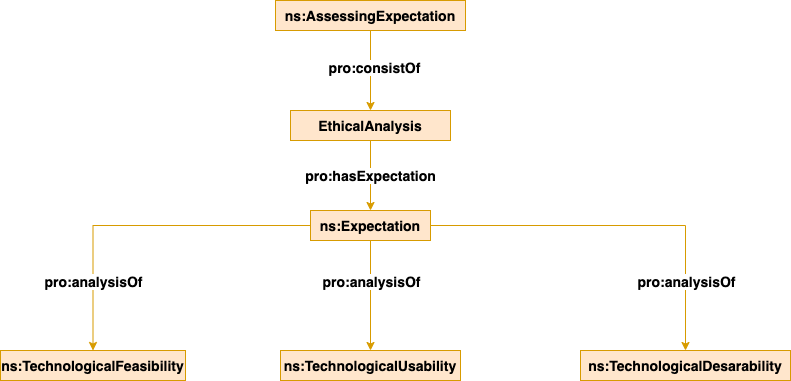

The diagram above was exported from draw.io. Its source (the exported page's mxGraphModel, read from the mxfile embedded in the PNG):
<mxGraphModel dx="1092" dy="746" grid="1" gridSize="10" guides="1" tooltips="1" connect="1" arrows="1" fold="1" page="1" pageScale="1" pageWidth="827" pageHeight="1169" math="0" shadow="0">
  <root>
    <mxCell id="0" />
    <mxCell id="1" parent="0" />
    <mxCell id="2" value="" style="edgeStyle=orthogonalEdgeStyle;rounded=0;orthogonalLoop=1;jettySize=auto;html=1;fontSize=14;fontStyle=1;strokeColor=#d79b00;fillColor=#ffe6cc;" edge="1" source="4" target="6" parent="1">
      <mxGeometry relative="1" as="geometry" />
    </mxCell>
    <mxCell id="3" value="&lt;span style=&quot;font-size: 14px&quot;&gt;pro:consistOf&lt;/span&gt;" style="edgeLabel;html=1;align=center;verticalAlign=middle;resizable=0;points=[];rounded=0;fontSize=14;fontStyle=1;strokeColor=#d79b00;fillColor=#ffe6cc;" vertex="1" connectable="0" parent="2">
      <mxGeometry x="-0.1" y="3" relative="1" as="geometry">
        <mxPoint as="offset" />
      </mxGeometry>
    </mxCell>
    <mxCell id="4" value="ns:AssessingExpectation" style="rounded=0;whiteSpace=wrap;html=1;snapToPoint=1;points=[[0.1,0],[0.2,0],[0.3,0],[0.4,0],[0.5,0],[0.6,0],[0.7,0],[0.8,0],[0.9,0],[0,0.1],[0,0.3],[0,0.5],[0,0.7],[0,0.9],[0.1,1],[0.2,1],[0.3,1],[0.4,1],[0.5,1],[0.6,1],[0.7,1],[0.8,1],[0.9,1],[1,0.1],[1,0.3],[1,0.5],[1,0.7],[1,0.9]];fontFamily=Helvetica;fontSize=14;fillColor=#ffe6cc;strokeColor=#d79b00;fontStyle=1;" vertex="1" parent="1">
      <mxGeometry x="755" y="100" width="190" height="30" as="geometry" />
    </mxCell>
    <mxCell id="5" value="pro:hasExpectation" style="edgeStyle=orthogonalEdgeStyle;rounded=0;orthogonalLoop=1;jettySize=auto;html=1;entryX=0.5;entryY=0;entryDx=0;entryDy=0;fontSize=14;fontStyle=1;strokeColor=#d79b00;fillColor=#ffe6cc;" edge="1" source="6" target="16" parent="1">
      <mxGeometry relative="1" as="geometry" />
    </mxCell>
    <mxCell id="6" value="EthicalAnalysis" style="rounded=0;whiteSpace=wrap;html=1;snapToPoint=1;points=[[0.1,0],[0.2,0],[0.3,0],[0.4,0],[0.5,0],[0.6,0],[0.7,0],[0.8,0],[0.9,0],[0,0.1],[0,0.3],[0,0.5],[0,0.7],[0,0.9],[0.1,1],[0.2,1],[0.3,1],[0.4,1],[0.5,1],[0.6,1],[0.7,1],[0.8,1],[0.9,1],[1,0.1],[1,0.3],[1,0.5],[1,0.7],[1,0.9]];fontFamily=Helvetica;fontSize=14;fillColor=#ffe6cc;strokeColor=#d79b00;fontStyle=1;" vertex="1" parent="1">
      <mxGeometry x="770" y="210" width="160" height="30" as="geometry" />
    </mxCell>
    <mxCell id="7" value="ns:TechnologicalFeasibility" style="rounded=0;whiteSpace=wrap;html=1;snapToPoint=1;points=[[0.1,0],[0.2,0],[0.3,0],[0.4,0],[0.5,0],[0.6,0],[0.7,0],[0.8,0],[0.9,0],[0,0.1],[0,0.3],[0,0.5],[0,0.7],[0,0.9],[0.1,1],[0.2,1],[0.3,1],[0.4,1],[0.5,1],[0.6,1],[0.7,1],[0.8,1],[0.9,1],[1,0.1],[1,0.3],[1,0.5],[1,0.7],[1,0.9]];fontSize=14;fontStyle=1;strokeColor=#d79b00;fillColor=#ffe6cc;" vertex="1" parent="1">
      <mxGeometry x="480" y="450" width="185" height="30" as="geometry" />
    </mxCell>
    <mxCell id="8" value="ns:TechnologicalUsability" style="rounded=0;whiteSpace=wrap;html=1;snapToPoint=1;points=[[0.1,0],[0.2,0],[0.3,0],[0.4,0],[0.5,0],[0.6,0],[0.7,0],[0.8,0],[0.9,0],[0,0.1],[0,0.3],[0,0.5],[0,0.7],[0,0.9],[0.1,1],[0.2,1],[0.3,1],[0.4,1],[0.5,1],[0.6,1],[0.7,1],[0.8,1],[0.9,1],[1,0.1],[1,0.3],[1,0.5],[1,0.7],[1,0.9]];fontSize=14;fontStyle=1;strokeColor=#d79b00;fillColor=#ffe6cc;" vertex="1" parent="1">
      <mxGeometry x="760" y="450" width="180" height="30" as="geometry" />
    </mxCell>
    <mxCell id="9" value="ns:TechnologicalDesarability" style="rounded=0;whiteSpace=wrap;html=1;snapToPoint=1;points=[[0.1,0],[0.2,0],[0.3,0],[0.4,0],[0.5,0],[0.6,0],[0.7,0],[0.8,0],[0.9,0],[0,0.1],[0,0.3],[0,0.5],[0,0.7],[0,0.9],[0.1,1],[0.2,1],[0.3,1],[0.4,1],[0.5,1],[0.6,1],[0.7,1],[0.8,1],[0.9,1],[1,0.1],[1,0.3],[1,0.5],[1,0.7],[1,0.9]];fontSize=14;fontStyle=1;strokeColor=#d79b00;fillColor=#ffe6cc;" vertex="1" parent="1">
      <mxGeometry x="1060" y="450" width="210" height="30" as="geometry" />
    </mxCell>
    <mxCell id="10" style="edgeStyle=orthogonalEdgeStyle;rounded=0;orthogonalLoop=1;jettySize=auto;html=1;entryX=0.5;entryY=0;entryDx=0;entryDy=0;fontSize=14;fontStyle=1;strokeColor=#d79b00;fillColor=#ffe6cc;" edge="1" source="16" target="7" parent="1">
      <mxGeometry relative="1" as="geometry" />
    </mxCell>
    <mxCell id="11" value="pro:analysisOf" style="edgeLabel;html=1;align=center;verticalAlign=middle;resizable=0;points=[];rounded=0;strokeColor=#d79b00;fontSize=14;fontStyle=1;fillColor=#ffe6cc;" vertex="1" connectable="0" parent="10">
      <mxGeometry x="0.7333" y="-1" relative="1" as="geometry">
        <mxPoint x="1" y="-24" as="offset" />
      </mxGeometry>
    </mxCell>
    <mxCell id="12" style="edgeStyle=orthogonalEdgeStyle;rounded=0;orthogonalLoop=1;jettySize=auto;html=1;fontSize=14;fontStyle=1;strokeColor=#d79b00;fillColor=#ffe6cc;" edge="1" source="16" target="8" parent="1">
      <mxGeometry relative="1" as="geometry" />
    </mxCell>
    <mxCell id="13" value="pro:analysisOf" style="edgeLabel;html=1;align=center;verticalAlign=middle;resizable=0;points=[];rounded=0;strokeColor=#d79b00;fontSize=14;fontStyle=1;fillColor=#ffe6cc;" vertex="1" connectable="0" parent="12">
      <mxGeometry x="-0.1818" y="-4" relative="1" as="geometry">
        <mxPoint x="4" y="-5" as="offset" />
      </mxGeometry>
    </mxCell>
    <mxCell id="14" style="edgeStyle=orthogonalEdgeStyle;rounded=0;orthogonalLoop=1;jettySize=auto;html=1;entryX=0.5;entryY=0;entryDx=0;entryDy=0;fontSize=14;fontStyle=1;strokeColor=#d79b00;fillColor=#ffe6cc;" edge="1" source="16" target="9" parent="1">
      <mxGeometry relative="1" as="geometry" />
    </mxCell>
    <mxCell id="15" value="pro:analysisOf" style="edgeLabel;html=1;align=center;verticalAlign=middle;resizable=0;points=[];rounded=0;strokeColor=#d79b00;fontSize=14;fontStyle=1;fillColor=#ffe6cc;" vertex="1" connectable="0" parent="14">
      <mxGeometry x="0.6099" y="-3" relative="1" as="geometry">
        <mxPoint x="3" y="4" as="offset" />
      </mxGeometry>
    </mxCell>
    <mxCell id="16" value="ns:Expectation" style="rounded=0;whiteSpace=wrap;html=1;snapToPoint=1;points=[[0.1,0],[0.2,0],[0.3,0],[0.4,0],[0.5,0],[0.6,0],[0.7,0],[0.8,0],[0.9,0],[0,0.1],[0,0.3],[0,0.5],[0,0.7],[0,0.9],[0.1,1],[0.2,1],[0.3,1],[0.4,1],[0.5,1],[0.6,1],[0.7,1],[0.8,1],[0.9,1],[1,0.1],[1,0.3],[1,0.5],[1,0.7],[1,0.9]];fontSize=14;fontStyle=1;strokeColor=#d79b00;fillColor=#ffe6cc;" vertex="1" parent="1">
      <mxGeometry x="790" y="310" width="120" height="30" as="geometry" />
    </mxCell>
  </root>
</mxGraphModel>